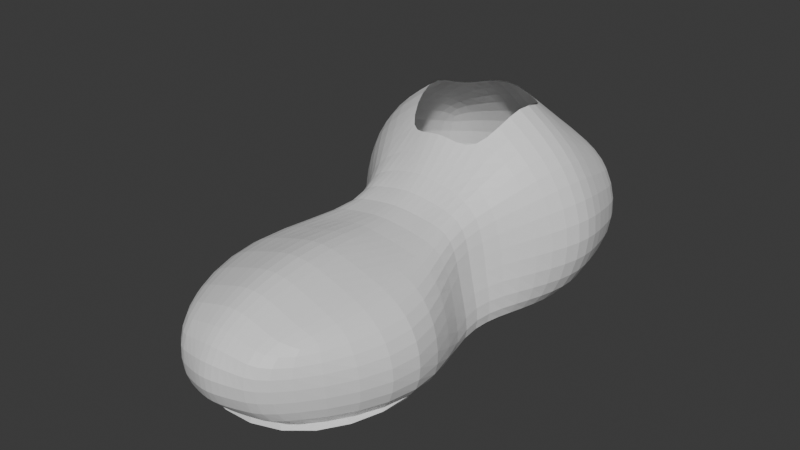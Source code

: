 # Source: bowling-shoe.blend  (saved by Blender 4.0.36; exported with 4.5.12 LTS)
import bpy
from mathutils import Matrix  # noqa: F401  (used for matrix-valued properties, if any)

bpy.ops.wm.read_factory_settings(use_empty=True)
scene = bpy.context.scene
scene.name = 'Scene'

# ---- collections
col_collection = bpy.data.collections.new('Collection'); scene.collection.children.link(col_collection)

# ---- materials (node trees are filled in below, after node groups)
mat_material = bpy.data.materials.new('Material')
mat_material.alpha_threshold = 0.0
mat_material.use_transparent_shadow = False
mat_material.roughness = 0.5
mat_material.line_color = (0.0, 0.0, 0.0, 1.0)

# ---- material node trees
mat_material.use_nodes = True; mat_material.node_tree.nodes.clear()
_N = mat_material.node_tree.nodes; _L = mat_material.node_tree.links
n0 = _N.new('ShaderNodeOutputMaterial'); n0.name = 'Material Output'; n0.location = (300, 300)
n1 = _N.new('ShaderNodeBsdfPrincipled'); n1.name = 'Principled BSDF'; n1.location = (10, 300)
n1.inputs[3].default_value = 1.45
_L.new(n1.outputs[0], n0.inputs[0])
n0.is_active_output = True

# ---- world
world_world = bpy.data.worlds.new('World'); scene.world = world_world
world_world.use_nodes = True; world_world.node_tree.nodes.clear()
_N = world_world.node_tree.nodes; _L = world_world.node_tree.links
n0 = _N.new('ShaderNodeOutputWorld'); n0.name = 'World Output'; n0.location = (300, 300)
n1 = _N.new('ShaderNodeBackground'); n1.name = 'Background'; n1.location = (10, 300)
n1.inputs[0].default_value = (0.05088, 0.05088, 0.05088, 1.0)
_L.new(n1.outputs[0], n0.inputs[0])
n0.is_active_output = True
world_world.color = (0.05088, 0.05088, 0.05088)
world_world.use_sun_shadow = False
world_world.sun_shadow_jitter_overblur = 0.0

# ---- meshes
me_cube = bpy.data.meshes.new('Cube')
me_cube.from_pydata([(0.9055, 1.0, 0.8485), (0.7897, 1.0, -1.0), (0.5085, -1.073, 0.279), (0.5006, -1.028, -1.0), (-0.9055, 1.0, 0.8485), (-0.7897, 1.0, -1.0), (-0.5234, -1.075, 0.3222), (-0.5269, -1.024, -1.041), (1.14, 1.0, -0.04064), (-0.4861, -1.119, -0.241), (0.5411, -1.095, -0.1634), (-1.14, 1.0, -0.04064), (-0.7741, 0.0, -1.0), (0.504, 0.0, 0.5455), (-0.4423, 0.0, 0.5455), (0.7944, 0.0, -1.0), (0.4764, 0.0, -0.1219), (-0.3985, 0.0, -0.1219), (-1.158, -0.5, -1.0), (1.015, -0.5, 0.3939), (1.369, -0.5, -0.1963), (-0.9945, -0.5, 0.3939), (1.175, -0.5, -1.0), (-1.337, -0.5, -0.1957), (-1.061, 0.5, 1.303), (1.055, 0.5, -1.0), (-1.4, 0.5, 0.1606), (-1.055, 0.5, -1.0), (1.061, 0.5, 1.303), (1.4, 0.5, 0.1606), (0.0, 1.047, -1.0), (0.02996, -1.051, 0.6101), (-0.0199, -1.081, -1.015), (0.0, 1.035, 1.152), (0.0005318, 1.2, 0.04064), (0.00294, -1.227, -0.1529), (0.001253, 0.0, -1.0), (0.002711, 0.0, 0.4814), (0.0, -0.5, -1.0), (0.0, -0.5, 0.9125), (0.0, 0.5, -1.0), (-0.3948, 1.023, -1.0), (-0.2467, -1.063, 0.4661), (-0.2416, -1.173, -0.197), (-0.3864, 0.0, -1.0), (-0.5791, -0.5, -1.0), (-0.5277, 0.5, -1.0), (-0.2734, -1.053, -1.028), (-0.4528, 1.018, 1.0), (-0.5699, 1.1, 0.0), (-0.2198, 0.0, 0.5134), (-0.4972, -0.5, 0.6532), (-0.5303, 0.5, 1.942), (0.2403, -1.055, -1.007), (0.4528, 1.018, 1.0), (0.5704, 1.1, 0.0), (0.2533, 0.0, 0.5134), (0.5077, -0.5, 0.6532), (0.5303, 0.5, 1.942), (0.3948, 1.023, -1.0), (0.2692, -1.062, 0.4445), (0.272, -1.161, -0.1581), (0.3978, 0.0, -1.0), (0.5875, -0.5, -1.0), (0.5277, 0.5, -1.0), (-0.9148, 0.25, -1.0), (0.7823, 0.25, 0.9242), (0.9382, 0.25, 0.01933), (-0.7515, 0.25, 0.9242), (0.9249, 0.25, -1.0), (-0.8993, 0.25, 0.01933), (0.001355, 0.25, 1.531), (0.0006263, 0.25, -1.0), (-0.4571, 0.25, -1.0), (-0.3751, 0.25, 1.228), (0.3918, 0.25, 1.228), (0.4628, 0.25, -1.0), (-0.9831, 0.75, 1.076), (0.9226, 0.75, -1.0), (-1.27, 0.75, 0.05997), (-0.9226, 0.75, -1.0), (0.9831, 0.75, 1.076), (1.27, 0.75, 0.05997), (0.0, 0.7733, -1.0), (0.0, 0.7676, 1.866), (-0.4613, 0.7616, -1.0), (-0.4916, 0.7588, 1.471), (0.4916, 0.7588, 1.471), (0.4613, 0.7616, -1.0)], [], [(51, 21, 6, 42), (43, 42, 6, 9), (79, 77, 4, 11), (63, 22, 3, 53), (20, 19, 2, 10), (55, 54, 0, 8), (59, 55, 8, 1), (22, 20, 10, 3), (80, 79, 11, 5), (47, 43, 9, 7), (18, 23, 17, 12), (69, 67, 16, 15), (67, 66, 13, 16), (76, 69, 15, 62), (23, 21, 14, 17), (74, 68, 14, 50), (9, 6, 21, 23), (7, 9, 23, 18), (15, 16, 20, 22), (16, 13, 19, 20), (62, 15, 22, 63), (50, 14, 21, 51), (86, 77, 24, 52), (88, 78, 25, 64), (82, 81, 28, 29), (78, 82, 29, 25), (65, 70, 26, 27), (70, 68, 24, 26), (85, 83, 40, 46), (56, 37, 39, 57), (44, 36, 38, 45), (75, 71, 37, 56), (73, 72, 36, 44), (53, 61, 35, 32), (41, 49, 34, 30), (49, 48, 33, 34), (45, 38, 32, 47), (61, 60, 31, 35), (57, 39, 31, 60), (18, 45, 47, 7), (11, 4, 48, 49), (5, 11, 49, 41), (65, 73, 44, 12), (12, 44, 45, 18), (80, 85, 46, 27), (37, 50, 51, 39), (71, 74, 50, 37), (32, 35, 43, 47), (35, 31, 42, 43), (39, 51, 42, 31), (19, 57, 60, 2), (10, 2, 60, 61), (3, 10, 61, 53), (66, 75, 56, 13), (13, 56, 57, 19), (81, 87, 58, 28), (83, 88, 64, 40), (36, 62, 63, 38), (72, 76, 62, 36), (30, 34, 55, 59), (34, 33, 54, 55), (38, 63, 53, 32), (40, 64, 76, 72), (28, 58, 75, 66), (27, 46, 73, 65), (46, 40, 72, 73), (17, 14, 68, 70), (12, 17, 70, 65), (52, 24, 68, 74), (64, 25, 69, 76), (29, 28, 66, 67), (25, 29, 67, 69), (30, 59, 88, 83), (0, 54, 87, 81), (33, 48, 86, 84), (5, 41, 85, 80), (54, 33, 84, 87), (41, 30, 83, 85), (1, 8, 82, 78), (8, 0, 81, 82), (59, 1, 78, 88), (48, 4, 77, 86), (27, 26, 79, 80), (26, 24, 77, 79)])
_uv = me_cube.uv_layers.new(name='UVMap')
_uv.uv.foreach_set('vector', [0.8125, 0.6875, 0.875, 0.6875, 0.875, 0.75, 0.8125, 0.75, 0.5, 0.9375, 0.625, 0.9375, 0.625, 1.0, 0.5, 1.0, 0.5, 0.2188, 0.625, 0.2188, 0.625, 0.25, 0.5, 0.25, 0.3125, 0.6875, 0.375, 0.6875, 0.375, 0.75, 0.3125, 0.75, 0.5, 0.6875, 0.625, 0.6875, 0.625, 0.75, 0.5, 0.75, 0.5, 0.4375, 0.625, 0.4375, 0.625, 0.5, 0.5, 0.5, 0.375, 0.4375, 0.5, 0.4375, 0.5, 0.5, 0.375, 0.5, 0.375, 0.6875, 0.5, 0.6875, 0.5, 0.75, 0.375, 0.75, 0.375, 0.2188, 0.5, 0.2188, 0.5, 0.25, 0.375, 0.25, 0.375, 0.9375, 0.5, 0.9375, 0.5, 1.0, 0.375, 1.0, 0.375, 0.0625, 0.5, 0.0625, 0.5, 0.125, 0.375, 0.125, 0.375, 0.5937, 0.5, 0.5938, 0.5, 0.625, 0.375, 0.625, 0.5, 0.5938, 0.625, 0.5938, 0.625, 0.625, 0.5, 0.625, 0.3125, 0.5938, 0.375, 0.5937, 0.375, 0.625, 0.3125, 0.625, 0.5, 0.0625, 0.625, 0.0625, 0.625, 0.125, 0.5, 0.125, 0.8125, 0.5937, 0.875, 0.5938, 0.875, 0.625, 0.8125, 0.625, 0.5, 0.0, 0.625, 0.0, 0.625, 0.0625, 0.5, 0.0625, 0.375, 0.0, 0.5, 0.0, 0.5, 0.0625, 0.375, 0.0625, 0.375, 0.625, 0.5, 0.625, 0.5, 0.6875, 0.375, 0.6875, 0.5, 0.625, 0.625, 0.625, 0.625, 0.6875, 0.5, 0.6875, 0.3125, 0.625, 0.375, 0.625, 0.375, 0.6875, 0.3125, 0.6875, 0.8125, 0.625, 0.875, 0.625, 0.875, 0.6875, 0.8125, 0.6875, 0.8125, 0.5312, 0.875, 0.5312, 0.875, 0.5625, 0.8125, 0.5625, 0.3125, 0.5312, 0.375, 0.5312, 0.375, 0.5625, 0.3125, 0.5625, 0.5, 0.5312, 0.625, 0.5312, 0.625, 0.5625, 0.5, 0.5625, 0.375, 0.5312, 0.5, 0.5312, 0.5, 0.5625, 0.375, 0.5625, 0.375, 0.1562, 0.5, 0.1563, 0.5, 0.1875, 0.375, 0.1875, 0.5, 0.1563, 0.625, 0.1562, 0.625, 0.1875, 0.5, 0.1875, 0.1875, 0.5312, 0.25, 0.5312, 0.25, 0.5625, 0.1875, 0.5625, 0.6875, 0.625, 0.75, 0.625, 0.75, 0.6875, 0.6875, 0.6875, 0.1875, 0.625, 0.25, 0.625, 0.25, 0.6875, 0.1875, 0.6875, 0.6875, 0.5937, 0.75, 0.5938, 0.75, 0.625, 0.6875, 0.625, 0.1875, 0.5938, 0.25, 0.5938, 0.25, 0.625, 0.1875, 0.625, 0.375, 0.8125, 0.5, 0.8125, 0.5, 0.875, 0.375, 0.875, 0.375, 0.3125, 0.5, 0.3125, 0.5, 0.375, 0.375, 0.375, 0.5, 0.3125, 0.625, 0.3125, 0.625, 0.375, 0.5, 0.375, 0.1875, 0.6875, 0.25, 0.6875, 0.25, 0.75, 0.1875, 0.75, 0.5, 0.8125, 0.625, 0.8125, 0.625, 0.875, 0.5, 0.875, 0.6875, 0.6875, 0.75, 0.6875, 0.75, 0.75, 0.6875, 0.75, 0.125, 0.6875, 0.1875, 0.6875, 0.1875, 0.75, 0.125, 0.75, 0.5, 0.25, 0.625, 0.25, 0.625, 0.3125, 0.5, 0.3125, 0.375, 0.25, 0.5, 0.25, 0.5, 0.3125, 0.375, 0.3125, 0.125, 0.5938, 0.1875, 0.5938, 0.1875, 0.625, 0.125, 0.625, 0.125, 0.625, 0.1875, 0.625, 0.1875, 0.6875, 0.125, 0.6875, 0.125, 0.5312, 0.1875, 0.5312, 0.1875, 0.5625, 0.125, 0.5625, 0.75, 0.625, 0.8125, 0.625, 0.8125, 0.6875, 0.75, 0.6875, 0.75, 0.5938, 0.8125, 0.5937, 0.8125, 0.625, 0.75, 0.625, 0.375, 0.875, 0.5, 0.875, 0.5, 0.9375, 0.375, 0.9375, 0.5, 0.875, 0.625, 0.875, 0.625, 0.9375, 0.5, 0.9375, 0.75, 0.6875, 0.8125, 0.6875, 0.8125, 0.75, 0.75, 0.75, 0.625, 0.6875, 0.6875, 0.6875, 0.6875, 0.75, 0.625, 0.75, 0.5, 0.75, 0.625, 0.75, 0.625, 0.8125, 0.5, 0.8125, 0.375, 0.75, 0.5, 0.75, 0.5, 0.8125, 0.375, 0.8125, 0.625, 0.5938, 0.6875, 0.5937, 0.6875, 0.625, 0.625, 0.625, 0.625, 0.625, 0.6875, 0.625, 0.6875, 0.6875, 0.625, 0.6875, 0.625, 0.5312, 0.6875, 0.5312, 0.6875, 0.5625, 0.625, 0.5625, 0.25, 0.5312, 0.3125, 0.5312, 0.3125, 0.5625, 0.25, 0.5625, 0.25, 0.625, 0.3125, 0.625, 0.3125, 0.6875, 0.25, 0.6875, 0.25, 0.5938, 0.3125, 0.5938, 0.3125, 0.625, 0.25, 0.625, 0.375, 0.375, 0.5, 0.375, 0.5, 0.4375, 0.375, 0.4375, 0.5, 0.375, 0.625, 0.375, 0.625, 0.4375, 0.5, 0.4375, 0.25, 0.6875, 0.3125, 0.6875, 0.3125, 0.75, 0.25, 0.75, 0.25, 0.5625, 0.3125, 0.5625, 0.3125, 0.5938, 0.25, 0.5938, 0.625, 0.5625, 0.6875, 0.5625, 0.6875, 0.5937, 0.625, 0.5938, 0.125, 0.5625, 0.1875, 0.5625, 0.1875, 0.5938, 0.125, 0.5938, 0.1875, 0.5625, 0.25, 0.5625, 0.25, 0.5938, 0.1875, 0.5938, 0.5, 0.125, 0.625, 0.125, 0.625, 0.1562, 0.5, 0.1563, 0.375, 0.125, 0.5, 0.125, 0.5, 0.1563, 0.375, 0.1562, 0.8125, 0.5625, 0.875, 0.5625, 0.875, 0.5938, 0.8125, 0.5937, 0.3125, 0.5625, 0.375, 0.5625, 0.375, 0.5937, 0.3125, 0.5938, 0.5, 0.5625, 0.625, 0.5625, 0.625, 0.5938, 0.5, 0.5938, 0.375, 0.5625, 0.5, 0.5625, 0.5, 0.5938, 0.375, 0.5937, 0.25, 0.5, 0.3125, 0.5, 0.3125, 0.5312, 0.25, 0.5312, 0.625, 0.5, 0.6875, 0.5, 0.6875, 0.5312, 0.625, 0.5312, 0.75, 0.5, 0.8125, 0.5, 0.8125, 0.5312, 0.75, 0.5312, 0.125, 0.5, 0.1875, 0.5, 0.1875, 0.5312, 0.125, 0.5312, 0.6875, 0.5, 0.75, 0.5, 0.75, 0.5312, 0.6875, 0.5312, 0.1875, 0.5, 0.25, 0.5, 0.25, 0.5312, 0.1875, 0.5312, 0.375, 0.5, 0.5, 0.5, 0.5, 0.5312, 0.375, 0.5312, 0.5, 0.5, 0.625, 0.5, 0.625, 0.5312, 0.5, 0.5312, 0.3125, 0.5, 0.375, 0.5, 0.375, 0.5312, 0.3125, 0.5312, 0.8125, 0.5, 0.875, 0.5, 0.875, 0.5312, 0.8125, 0.5312, 0.375, 0.1875, 0.5, 0.1875, 0.5, 0.2188, 0.375, 0.2188, 0.5, 0.1875, 0.625, 0.1875, 0.625, 0.2188, 0.5, 0.2188])
me_cube.materials.append(mat_material)
me_cube.use_mirror_vertex_groups = False
me_cube.update()
me_cube_001 = bpy.data.meshes.new('Cube.001')
me_cube_001.from_pydata([(-0.7387, -0.8945, -0.453), (-0.5696, -0.8283, 2.118), (-0.8009, 0.8098, -0.453), (-0.6898, 0.6952, 2.118), (0.5815, -0.9684, -0.453), (0.3892, -0.914, 2.118), (0.7872, 0.8296, -0.453), (0.6715, 0.7213, 2.118), (-0.1741, 0.0, -0.453), (-0.4324, 0.0, 2.118), (0.2267, 0.0, -0.453), (0.4746, 0.0, 2.118), (-0.7874, -0.3445, -0.453), (1.056, -0.3635, 2.118), (-0.9833, -0.2412, 2.118), (0.853, -0.4174, -0.453), (-0.7843, 0.5476, 2.118), (0.6825, 0.5476, -0.453), (-0.6562, 0.5476, -0.453), (0.806, 0.5476, 2.118)], [], [(18, 16, 3, 2), (2, 3, 7, 6), (15, 13, 5, 4), (4, 5, 1, 0), (12, 15, 4, 0), (13, 14, 1, 5), (19, 16, 9, 11), (18, 17, 10, 8), (17, 19, 11, 10), (12, 14, 9, 8), (0, 1, 14, 12), (11, 9, 14, 13), (8, 10, 15, 12), (10, 11, 13, 15), (6, 7, 19, 17), (2, 6, 17, 18), (7, 3, 16, 19), (8, 9, 16, 18)])
_uv = me_cube_001.uv_layers.new(name='UVMap')
_uv.uv.foreach_set('vector', [0.375, 0.1875, 0.625, 0.1875, 0.625, 0.25, 0.375, 0.25, 0.375, 0.25, 0.625, 0.25, 0.625, 0.5, 0.375, 0.5, 0.375, 0.6875, 0.625, 0.6875, 0.625, 0.75, 0.375, 0.75, 0.375, 0.75, 0.625, 0.75, 0.625, 1.0, 0.375, 1.0, 0.125, 0.6875, 0.375, 0.6875, 0.375, 0.75, 0.125, 0.75, 0.625, 0.6875, 0.875, 0.6875, 0.875, 0.75, 0.625, 0.75, 0.625, 0.5625, 0.875, 0.5625, 0.875, 0.625, 0.625, 0.625, 0.125, 0.5625, 0.375, 0.5625, 0.375, 0.625, 0.125, 0.625, 0.375, 0.5625, 0.625, 0.5625, 0.625, 0.625, 0.375, 0.625, 0.375, 0.0625, 0.625, 0.0625, 0.625, 0.125, 0.375, 0.125, 0.375, 0.0, 0.625, 0.0, 0.625, 0.0625, 0.375, 0.0625, 0.625, 0.625, 0.875, 0.625, 0.875, 0.6875, 0.625, 0.6875, 0.125, 0.625, 0.375, 0.625, 0.375, 0.6875, 0.125, 0.6875, 0.375, 0.625, 0.625, 0.625, 0.625, 0.6875, 0.375, 0.6875, 0.375, 0.5, 0.625, 0.5, 0.625, 0.5625, 0.375, 0.5625, 0.125, 0.5, 0.375, 0.5, 0.375, 0.5625, 0.125, 0.5625, 0.625, 0.5, 0.875, 0.5, 0.875, 0.5625, 0.625, 0.5625, 0.375, 0.125, 0.625, 0.125, 0.625, 0.1875, 0.375, 0.1875])
me_cube_001.update()

# ---- objects
ob_cube = bpy.data.objects.new('Cube', me_cube)
ob_cube_001 = bpy.data.objects.new('Cube.001', me_cube_001)

# ---- transforms, parenting, visibility, modifiers, constraints
ob_cube.location = (0.0, 0.0, 0.0)
ob_cube.scale = (1.0, 2.0, 0.66)
ob_cube.lock_rotations_4d = False
ob_cube.empty_display_type = 'ARROWS'
ob_cube.lineart.crease_threshold = 0.0
_m = ob_cube.modifiers.new('Subdivision', 'SUBSURF')
_m.levels = 3
ob_cube_001.location = (0.0, 0.0, -0.4996)
ob_cube_001.scale = (1.261, 2.403, -0.1262)
_m = ob_cube_001.modifiers.new('Subdivision', 'SUBSURF')
_m.levels = 3

# ---- collection membership
col_collection.objects.link(ob_cube)
col_collection.objects.link(ob_cube_001)

# ---- scene / render settings (as saved in the file)
scene.frame_start = 1; scene.frame_end = 250; scene.frame_set(1)
scene.render.engine = 'BLENDER_EEVEE_NEXT'
scene.cycles.sampling_pattern = 'TABULATED_SOBOL'
bpy.context.view_layer.update()

# ---- added for rendering (the .blend has no active camera and no usable light): camera, sun
cam_auto = bpy.data.cameras.new('AutoCamera')
cam_auto.lens = 50.0
cam_auto.sensor_width = 36.0
cam_auto.clip_end = 1000.0
ob_auto_camera = bpy.data.objects.new('AutoCamera', cam_auto)
scene.collection.objects.link(ob_auto_camera)
ob_auto_camera.location = (5.52016, -6.65112, 4.67348)
ob_auto_camera.rotation_euler = (1.09748, -7.21219e-08, 0.694738)
scene.camera = ob_auto_camera
light_auto_sun = bpy.data.lights.new('AutoSun', 'SUN')
light_auto_sun.energy = 3.0
light_auto_sun.angle = 0.0523599
ob_auto_sun = bpy.data.objects.new('AutoSun', light_auto_sun)
scene.collection.objects.link(ob_auto_sun)
ob_auto_sun.rotation_euler = (0.872665, 0.174533, 0.523599)
bpy.context.view_layer.update()
